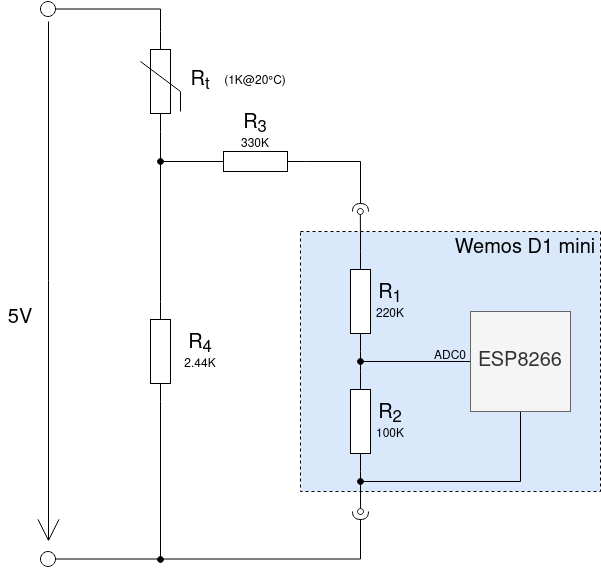

The diagram above was exported from draw.io. Its source (the exported page's mxGraphModel, read from the mxfile embedded in the PNG):
<mxGraphModel dx="1125" dy="1566" grid="1" gridSize="10" guides="1" tooltips="1" connect="1" arrows="1" fold="1" page="1" pageScale="1" pageWidth="1169" pageHeight="827" math="0" shadow="0">
  <root>
    <mxCell id="0" />
    <mxCell id="1" parent="0" />
    <mxCell id="2" value="" style="rounded=0;whiteSpace=wrap;html=1;fontSize=20;dashed=1;fillColor=#dae8fc;" vertex="1" parent="1">
      <mxGeometry x="540" y="-490" width="300" height="260" as="geometry" />
    </mxCell>
    <mxCell id="3" style="edgeStyle=orthogonalEdgeStyle;rounded=0;orthogonalLoop=1;jettySize=auto;html=1;exitX=1;exitY=0.5;exitDx=0;exitDy=0;exitPerimeter=0;endArrow=oval;endFill=1;" edge="1" source="5" parent="1">
      <mxGeometry relative="1" as="geometry">
        <mxPoint x="400" y="-162" as="targetPoint" />
      </mxGeometry>
    </mxCell>
    <mxCell id="4" style="edgeStyle=orthogonalEdgeStyle;rounded=0;orthogonalLoop=1;jettySize=auto;html=1;exitX=0;exitY=0.5;exitDx=0;exitDy=0;exitPerimeter=0;entryX=0;entryY=0.5;entryDx=0;entryDy=0;entryPerimeter=0;endArrow=none;endFill=0;" edge="1" source="5" parent="1">
      <mxGeometry relative="1" as="geometry">
        <mxPoint x="400" y="-589.9999999999999" as="targetPoint" />
      </mxGeometry>
    </mxCell>
    <mxCell id="5" value="" style="pointerEvents=1;verticalLabelPosition=bottom;shadow=0;dashed=0;align=center;html=1;verticalAlign=top;shape=mxgraph.electrical.resistors.resistor_1;rotation=90;" vertex="1" parent="1">
      <mxGeometry x="350" y="-380" width="100" height="20" as="geometry" />
    </mxCell>
    <mxCell id="6" style="edgeStyle=orthogonalEdgeStyle;rounded=0;orthogonalLoop=1;jettySize=auto;html=1;exitX=1;exitY=0.5;exitDx=0;exitDy=0;exitPerimeter=0;entryX=0;entryY=0.5;entryDx=0;entryDy=0;entryPerimeter=0;endArrow=none;endFill=0;" edge="1" source="8" target="10" parent="1">
      <mxGeometry relative="1" as="geometry" />
    </mxCell>
    <mxCell id="7" style="edgeStyle=orthogonalEdgeStyle;rounded=0;orthogonalLoop=1;jettySize=auto;html=1;exitX=0;exitY=0.5;exitDx=0;exitDy=0;exitPerimeter=0;startArrow=none;startFill=0;endArrow=oval;endFill=0;fontSize=12;" edge="1" source="8" parent="1">
      <mxGeometry relative="1" as="geometry">
        <mxPoint x="599.8571428571427" y="-510" as="targetPoint" />
      </mxGeometry>
    </mxCell>
    <mxCell id="8" value="" style="pointerEvents=1;verticalLabelPosition=bottom;shadow=0;dashed=0;align=center;html=1;verticalAlign=top;shape=mxgraph.electrical.resistors.resistor_1;rotation=90;" vertex="1" parent="1">
      <mxGeometry x="550" y="-430" width="100" height="20" as="geometry" />
    </mxCell>
    <mxCell id="9" style="edgeStyle=orthogonalEdgeStyle;rounded=0;orthogonalLoop=1;jettySize=auto;html=1;exitX=1;exitY=0.5;exitDx=0;exitDy=0;exitPerimeter=0;startArrow=none;startFill=0;endArrow=oval;endFill=0;fontSize=12;" edge="1" source="10" parent="1">
      <mxGeometry relative="1" as="geometry">
        <mxPoint x="600.0344827586207" y="-210" as="targetPoint" />
      </mxGeometry>
    </mxCell>
    <mxCell id="10" value="" style="pointerEvents=1;verticalLabelPosition=bottom;shadow=0;dashed=0;align=center;html=1;verticalAlign=top;shape=mxgraph.electrical.resistors.resistor_1;rotation=90;" vertex="1" parent="1">
      <mxGeometry x="550" y="-310" width="100" height="20" as="geometry" />
    </mxCell>
    <mxCell id="11" value="" style="verticalLabelPosition=bottom;shadow=0;dashed=0;align=center;html=1;verticalAlign=top;strokeWidth=1;shape=ellipse;perimeter=ellipsePerimeter;" vertex="1" parent="1">
      <mxGeometry x="280" y="-170" width="15" height="15" as="geometry" />
    </mxCell>
    <mxCell id="12" style="edgeStyle=orthogonalEdgeStyle;rounded=0;orthogonalLoop=1;jettySize=auto;html=1;exitX=1;exitY=0.5;exitDx=0;exitDy=0;entryX=1;entryY=0.5;entryDx=0;entryDy=0;entryPerimeter=0;endArrow=none;endFill=0;" edge="1" source="13" parent="1">
      <mxGeometry relative="1" as="geometry">
        <mxPoint x="400" y="-689.9999999999999" as="targetPoint" />
      </mxGeometry>
    </mxCell>
    <mxCell id="13" value="" style="verticalLabelPosition=bottom;shadow=0;dashed=0;align=center;html=1;verticalAlign=top;strokeWidth=1;shape=ellipse;perimeter=ellipsePerimeter;" vertex="1" parent="1">
      <mxGeometry x="280" y="-720" width="15" height="15" as="geometry" />
    </mxCell>
    <mxCell id="14" value="R&lt;sub&gt;t&lt;br&gt;&lt;/sub&gt;" style="text;html=1;strokeColor=none;fillColor=none;align=center;verticalAlign=middle;whiteSpace=wrap;rounded=0;fontSize=20;" vertex="1" parent="1">
      <mxGeometry x="420" y="-650" width="40" height="20" as="geometry" />
    </mxCell>
    <mxCell id="15" value="&lt;font style=&quot;font-size: 20px&quot;&gt;R&lt;sub&gt;4&lt;/sub&gt;&lt;/font&gt;&lt;br&gt;2.44K" style="text;html=1;strokeColor=none;fillColor=none;align=center;verticalAlign=middle;whiteSpace=wrap;rounded=0;" vertex="1" parent="1">
      <mxGeometry x="420" y="-380" width="40" height="20" as="geometry" />
    </mxCell>
    <mxCell id="16" value="&lt;font style=&quot;font-size: 20px&quot;&gt;R&lt;sub&gt;1&lt;/sub&gt;&lt;/font&gt;&lt;br&gt;220K" style="text;html=1;strokeColor=none;fillColor=none;align=center;verticalAlign=middle;whiteSpace=wrap;rounded=0;" vertex="1" parent="1">
      <mxGeometry x="610" y="-430" width="40" height="20" as="geometry" />
    </mxCell>
    <mxCell id="17" value="&lt;font style=&quot;font-size: 20px&quot;&gt;R&lt;sub&gt;2&lt;/sub&gt;&lt;/font&gt;&lt;br&gt;100K" style="text;html=1;strokeColor=none;fillColor=none;align=center;verticalAlign=middle;whiteSpace=wrap;rounded=0;" vertex="1" parent="1">
      <mxGeometry x="610" y="-310" width="40" height="20" as="geometry" />
    </mxCell>
    <mxCell id="18" value="" style="endArrow=open;html=1;strokeWidth=1;endFill=0;endSize=20;fontSize=20;" edge="1" parent="1">
      <mxGeometry width="100" relative="1" as="geometry">
        <mxPoint x="288" y="-699.9999999999999" as="sourcePoint" />
        <mxPoint x="288" y="-180" as="targetPoint" />
      </mxGeometry>
    </mxCell>
    <mxCell id="19" value="5V" style="text;html=1;strokeColor=none;fillColor=none;align=center;verticalAlign=middle;whiteSpace=wrap;rounded=0;fontSize=20;" vertex="1" parent="1">
      <mxGeometry x="240" y="-413" width="40" height="20" as="geometry" />
    </mxCell>
    <mxCell id="20" style="edgeStyle=orthogonalEdgeStyle;rounded=0;orthogonalLoop=1;jettySize=auto;html=1;exitX=0;exitY=0.5;exitDx=0;exitDy=0;exitPerimeter=0;startArrow=none;startFill=0;endArrow=oval;endFill=1;fontSize=20;" edge="1" source="22" parent="1">
      <mxGeometry relative="1" as="geometry">
        <mxPoint x="400" y="-559.9999999999999" as="targetPoint" />
        <Array as="points">
          <mxPoint x="450" y="-560" />
          <mxPoint x="450" y="-560" />
        </Array>
      </mxGeometry>
    </mxCell>
    <mxCell id="21" style="edgeStyle=orthogonalEdgeStyle;rounded=0;orthogonalLoop=1;jettySize=auto;html=1;exitX=1;exitY=0.5;exitDx=0;exitDy=0;exitPerimeter=0;startArrow=none;startFill=0;endArrow=halfCircle;endFill=0;fontSize=12;" edge="1" source="22" parent="1">
      <mxGeometry relative="1" as="geometry">
        <mxPoint x="600" y="-510" as="targetPoint" />
      </mxGeometry>
    </mxCell>
    <mxCell id="22" value="" style="pointerEvents=1;verticalLabelPosition=bottom;shadow=0;dashed=0;align=center;html=1;verticalAlign=top;shape=mxgraph.electrical.resistors.resistor_1;rotation=0;" vertex="1" parent="1">
      <mxGeometry x="445" y="-570" width="100" height="20" as="geometry" />
    </mxCell>
    <mxCell id="23" value="&lt;font style=&quot;font-size: 20px&quot;&gt;R&lt;sub&gt;3&lt;/sub&gt;&lt;/font&gt;&lt;br&gt;330K" style="text;html=1;strokeColor=none;fillColor=none;align=center;verticalAlign=middle;whiteSpace=wrap;rounded=0;" vertex="1" parent="1">
      <mxGeometry x="475" y="-600" width="40" height="20" as="geometry" />
    </mxCell>
    <mxCell id="24" style="edgeStyle=orthogonalEdgeStyle;rounded=0;orthogonalLoop=1;jettySize=auto;html=1;exitX=0;exitY=0.5;exitDx=0;exitDy=0;startArrow=none;startFill=0;endArrow=oval;endFill=1;fontSize=20;" edge="1" source="26" parent="1">
      <mxGeometry relative="1" as="geometry">
        <mxPoint x="600" y="-360" as="targetPoint" />
      </mxGeometry>
    </mxCell>
    <mxCell id="25" style="edgeStyle=orthogonalEdgeStyle;rounded=0;orthogonalLoop=1;jettySize=auto;html=1;startArrow=none;startFill=0;endArrow=oval;endFill=1;fontSize=12;" edge="1" source="26" parent="1">
      <mxGeometry relative="1" as="geometry">
        <mxPoint x="600" y="-240" as="targetPoint" />
        <Array as="points">
          <mxPoint x="760" y="-240" />
        </Array>
      </mxGeometry>
    </mxCell>
    <mxCell id="26" value="ESP8266" style="whiteSpace=wrap;html=1;aspect=fixed;fontSize=20;fillColor=#f5f5f5;strokeColor=#666666;fontColor=#333333;" vertex="1" parent="1">
      <mxGeometry x="710" y="-410" width="100" height="100" as="geometry" />
    </mxCell>
    <mxCell id="27" value="Wemos D1 mini" style="text;html=1;strokeColor=none;fillColor=none;align=center;verticalAlign=middle;whiteSpace=wrap;rounded=0;fontSize=20;" vertex="1" parent="1">
      <mxGeometry x="690" y="-483" width="150" height="20" as="geometry" />
    </mxCell>
    <mxCell id="28" value="ADC0" style="text;html=1;strokeColor=none;fillColor=none;align=center;verticalAlign=middle;whiteSpace=wrap;rounded=0;fontSize=12;" vertex="1" parent="1">
      <mxGeometry x="670" y="-370" width="40" height="10" as="geometry" />
    </mxCell>
    <mxCell id="29" style="edgeStyle=orthogonalEdgeStyle;rounded=0;orthogonalLoop=1;jettySize=auto;html=1;exitX=1;exitY=0.5;exitDx=0;exitDy=0;startArrow=none;startFill=0;endArrow=halfCircle;endFill=0;fontSize=12;" edge="1" source="11" parent="1">
      <mxGeometry relative="1" as="geometry">
        <mxPoint x="600" y="-210" as="targetPoint" />
        <mxPoint x="555" y="-549.9999999999999" as="sourcePoint" />
      </mxGeometry>
    </mxCell>
    <mxCell id="30" value="(1K@20°C)" style="text;html=1;strokeColor=none;fillColor=none;align=center;verticalAlign=middle;whiteSpace=wrap;rounded=0;fontSize=12;" vertex="1" parent="1">
      <mxGeometry x="475" y="-650" width="40" height="20" as="geometry" />
    </mxCell>
    <mxCell id="31" value="" style="pointerEvents=1;verticalLabelPosition=bottom;shadow=0;dashed=0;align=center;html=1;verticalAlign=top;shape=mxgraph.electrical.resistors.resistor_1;strokeColor=#000000;fontSize=12;rotation=-90;" vertex="1" parent="1">
      <mxGeometry x="350" y="-650" width="100" height="20" as="geometry" />
    </mxCell>
    <mxCell id="32" value="" style="endArrow=none;html=1;fontSize=12;entryX=0;entryY=1;entryDx=0;entryDy=0;" edge="1" target="14" parent="1">
      <mxGeometry width="50" height="50" relative="1" as="geometry">
        <mxPoint x="380" y="-659.9999999999999" as="sourcePoint" />
        <mxPoint x="420" y="-620" as="targetPoint" />
      </mxGeometry>
    </mxCell>
    <mxCell id="33" value="" style="endArrow=none;html=1;fontSize=12;" edge="1" parent="1">
      <mxGeometry width="50" height="50" relative="1" as="geometry">
        <mxPoint x="420" y="-609.9999999999999" as="sourcePoint" />
        <mxPoint x="420" y="-629.9999999999999" as="targetPoint" />
      </mxGeometry>
    </mxCell>
  </root>
</mxGraphModel>